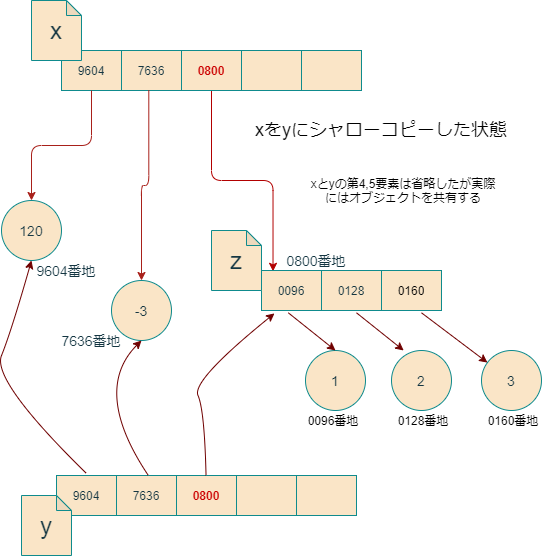

The diagram above was exported from draw.io. Its source (the exported page's mxGraphModel, read from the mxfile embedded in the PNG):
<mxGraphModel dx="565" dy="352" grid="1" gridSize="10" guides="1" tooltips="1" connect="1" arrows="1" fold="1" page="1" pageScale="1" pageWidth="827" pageHeight="1169" background="#ffffff" math="0" shadow="0">
  <root>
    <mxCell id="0" />
    <mxCell id="1" parent="0" />
    <mxCell id="2" value="" style="shape=table;html=1;whiteSpace=wrap;startSize=0;container=1;collapsible=0;childLayout=tableLayout;fillColor=#FAE5C7;strokeColor=#0F8B8D;fontColor=#143642;" parent="1" vertex="1">
      <mxGeometry x="170" y="140" width="300" height="40" as="geometry" />
    </mxCell>
    <mxCell id="3" value="" style="shape=partialRectangle;html=1;whiteSpace=wrap;collapsible=0;dropTarget=0;pointerEvents=0;fillColor=none;top=0;left=0;bottom=0;right=0;points=[[0,0.5],[1,0.5]];portConstraint=eastwest;strokeColor=#0F8B8D;fontColor=#143642;" parent="2" vertex="1">
      <mxGeometry width="300" height="40" as="geometry" />
    </mxCell>
    <mxCell id="18" value="9604" style="shape=partialRectangle;html=1;whiteSpace=wrap;connectable=0;fillColor=none;top=0;left=0;bottom=0;right=0;overflow=hidden;strokeColor=#0F8B8D;fontColor=#143642;" parent="3" vertex="1">
      <mxGeometry width="60" height="40" as="geometry" />
    </mxCell>
    <mxCell id="17" value="7636" style="shape=partialRectangle;html=1;whiteSpace=wrap;connectable=0;fillColor=none;top=0;left=0;bottom=0;right=0;overflow=hidden;strokeColor=#0F8B8D;fontColor=#143642;" parent="3" vertex="1">
      <mxGeometry x="60" width="60" height="40" as="geometry" />
    </mxCell>
    <mxCell id="16" value="&lt;b&gt;&lt;font color=&quot;#cc0000&quot;&gt;0800&lt;/font&gt;&lt;/b&gt;" style="shape=partialRectangle;html=1;whiteSpace=wrap;connectable=0;fillColor=none;top=0;left=0;bottom=0;right=0;overflow=hidden;strokeColor=#0F8B8D;fontColor=#143642;" parent="3" vertex="1">
      <mxGeometry x="120" width="60" height="40" as="geometry" />
    </mxCell>
    <mxCell id="15" value="" style="shape=partialRectangle;html=1;whiteSpace=wrap;connectable=0;fillColor=none;top=0;left=0;bottom=0;right=0;overflow=hidden;strokeColor=#0F8B8D;fontColor=#143642;" parent="3" vertex="1">
      <mxGeometry x="180" width="60" height="40" as="geometry" />
    </mxCell>
    <mxCell id="4" value="" style="shape=partialRectangle;html=1;whiteSpace=wrap;connectable=0;fillColor=none;top=0;left=0;bottom=0;right=0;overflow=hidden;strokeColor=#0F8B8D;fontColor=#143642;" parent="3" vertex="1">
      <mxGeometry x="240" width="60" height="40" as="geometry" />
    </mxCell>
    <mxCell id="22" value="" style="edgeStyle=elbowEdgeStyle;elbow=vertical;endArrow=classic;html=1;strokeColor=#A8201A;fontColor=#143642;labelBackgroundColor=#DAD2D8;entryX=0.5;entryY=0;entryDx=0;entryDy=0;" parent="1" edge="1" target="23">
      <mxGeometry width="50" height="50" relative="1" as="geometry">
        <mxPoint x="200" y="180" as="sourcePoint" />
        <mxPoint x="140" y="250" as="targetPoint" />
      </mxGeometry>
    </mxCell>
    <mxCell id="23" value="&lt;font style=&quot;font-size: 14px&quot;&gt;120&lt;/font&gt;" style="ellipse;whiteSpace=wrap;html=1;aspect=fixed;fillColor=#FAE5C7;strokeColor=#0F8B8D;fontColor=#143642;" parent="1" vertex="1">
      <mxGeometry x="110" y="290" width="60" height="60" as="geometry" />
    </mxCell>
    <mxCell id="26" value="&lt;font style=&quot;font-size: 14px&quot;&gt;-3&lt;/font&gt;" style="ellipse;whiteSpace=wrap;html=1;aspect=fixed;fillColor=#FAE5C7;strokeColor=#0F8B8D;fontColor=#143642;" parent="1" vertex="1">
      <mxGeometry x="220" y="370" width="60" height="60" as="geometry" />
    </mxCell>
    <mxCell id="27" value="&lt;font style=&quot;font-size: 14px&quot;&gt;7636番地&lt;/font&gt;" style="text;html=1;strokeColor=none;fillColor=none;align=center;verticalAlign=middle;whiteSpace=wrap;rounded=0;fontColor=#143642;" parent="1" vertex="1">
      <mxGeometry x="165" y="420" width="70" height="20" as="geometry" />
    </mxCell>
    <mxCell id="30" value="" style="edgeStyle=elbowEdgeStyle;elbow=vertical;endArrow=classic;html=1;entryX=0.5;entryY=0;entryDx=0;entryDy=0;exitX=0.291;exitY=0.988;exitDx=0;exitDy=0;exitPerimeter=0;strokeColor=#A8201A;fontColor=#143642;labelBackgroundColor=#DAD2D8;" parent="1" source="3" target="26" edge="1">
      <mxGeometry width="50" height="50" relative="1" as="geometry">
        <mxPoint x="259" y="210" as="sourcePoint" />
        <mxPoint x="320" y="200" as="targetPoint" />
      </mxGeometry>
    </mxCell>
    <mxCell id="46" value="&lt;font style=&quot;font-size: 24px&quot;&gt;x&lt;/font&gt;" style="shape=note;whiteSpace=wrap;html=1;backgroundOutline=1;darkOpacity=0.05;size=15;fillColor=#FAE5C7;strokeColor=#0F8B8D;fontColor=#143642;" parent="1" vertex="1">
      <mxGeometry x="140" y="90" width="50" height="60" as="geometry" />
    </mxCell>
    <mxCell id="48" value="&lt;font style=&quot;font-size: 14px&quot;&gt;0800番地&lt;/font&gt;" style="text;html=1;strokeColor=none;fillColor=none;align=center;verticalAlign=middle;whiteSpace=wrap;rounded=0;fontColor=#143642;" parent="1" vertex="1">
      <mxGeometry x="390" y="340" width="70" height="20" as="geometry" />
    </mxCell>
    <mxCell id="49" value="" style="edgeStyle=elbowEdgeStyle;elbow=vertical;endArrow=classic;html=1;fillColor=#e51400;strokeColor=#B20000;exitX=0.5;exitY=1.013;exitDx=0;exitDy=0;exitPerimeter=0;entryX=0.064;entryY=0.021;entryDx=0;entryDy=0;entryPerimeter=0;" parent="1" source="3" target="51" edge="1">
      <mxGeometry width="50" height="50" relative="1" as="geometry">
        <mxPoint x="330" y="183" as="sourcePoint" />
        <mxPoint x="320" y="370" as="targetPoint" />
        <Array as="points">
          <mxPoint x="320" y="270" />
        </Array>
      </mxGeometry>
    </mxCell>
    <mxCell id="50" value="" style="shape=table;html=1;whiteSpace=wrap;startSize=0;container=1;collapsible=0;childLayout=tableLayout;fillColor=#FAE5C7;strokeColor=#0F8B8D;fontColor=#143642;" vertex="1" parent="1">
      <mxGeometry x="370" y="360" width="180" height="40" as="geometry" />
    </mxCell>
    <mxCell id="51" value="" style="shape=partialRectangle;html=1;whiteSpace=wrap;collapsible=0;dropTarget=0;pointerEvents=0;fillColor=none;top=0;left=0;bottom=0;right=0;points=[[0,0.5],[1,0.5]];portConstraint=eastwest;strokeColor=#0F8B8D;fontColor=#143642;" vertex="1" parent="50">
      <mxGeometry width="180" height="40" as="geometry" />
    </mxCell>
    <mxCell id="52" value="0096" style="shape=partialRectangle;html=1;whiteSpace=wrap;connectable=0;fillColor=none;top=0;left=0;bottom=0;right=0;overflow=hidden;strokeColor=#0F8B8D;fontColor=#143642;" vertex="1" parent="51">
      <mxGeometry width="60" height="40" as="geometry" />
    </mxCell>
    <mxCell id="53" value="0128" style="shape=partialRectangle;html=1;whiteSpace=wrap;connectable=0;fillColor=none;top=0;left=0;bottom=0;right=0;overflow=hidden;strokeColor=#0F8B8D;fontColor=#143642;" vertex="1" parent="51">
      <mxGeometry x="60" width="60" height="40" as="geometry" />
    </mxCell>
    <mxCell id="54" value="&lt;font color=&quot;#000000&quot;&gt;0160&lt;/font&gt;" style="shape=partialRectangle;html=1;whiteSpace=wrap;connectable=0;fillColor=none;top=0;left=0;bottom=0;right=0;overflow=hidden;strokeColor=#0F8B8D;fontColor=#143642;" vertex="1" parent="51">
      <mxGeometry x="120" width="60" height="40" as="geometry" />
    </mxCell>
    <mxCell id="57" value="" style="shape=table;html=1;whiteSpace=wrap;startSize=0;container=1;collapsible=0;childLayout=tableLayout;fillColor=#FAE5C7;strokeColor=#0F8B8D;fontColor=#143642;" vertex="1" parent="1">
      <mxGeometry x="165" y="565" width="300" height="40" as="geometry" />
    </mxCell>
    <mxCell id="58" value="" style="shape=partialRectangle;html=1;whiteSpace=wrap;collapsible=0;dropTarget=0;pointerEvents=0;fillColor=none;top=0;left=0;bottom=0;right=0;points=[[0,0.5],[1,0.5]];portConstraint=eastwest;strokeColor=#0F8B8D;fontColor=#143642;" vertex="1" parent="57">
      <mxGeometry width="300" height="40" as="geometry" />
    </mxCell>
    <mxCell id="59" value="9604" style="shape=partialRectangle;html=1;whiteSpace=wrap;connectable=0;fillColor=none;top=0;left=0;bottom=0;right=0;overflow=hidden;strokeColor=#0F8B8D;fontColor=#143642;" vertex="1" parent="58">
      <mxGeometry width="60" height="40" as="geometry" />
    </mxCell>
    <mxCell id="60" value="7636" style="shape=partialRectangle;html=1;whiteSpace=wrap;connectable=0;fillColor=none;top=0;left=0;bottom=0;right=0;overflow=hidden;strokeColor=#0F8B8D;fontColor=#143642;" vertex="1" parent="58">
      <mxGeometry x="60" width="60" height="40" as="geometry" />
    </mxCell>
    <mxCell id="61" value="&lt;b&gt;&lt;font color=&quot;#cc0000&quot;&gt;0800&lt;/font&gt;&lt;/b&gt;" style="shape=partialRectangle;html=1;whiteSpace=wrap;connectable=0;fillColor=none;top=0;left=0;bottom=0;right=0;overflow=hidden;strokeColor=#0F8B8D;fontColor=#143642;" vertex="1" parent="58">
      <mxGeometry x="120" width="60" height="40" as="geometry" />
    </mxCell>
    <mxCell id="62" value="" style="shape=partialRectangle;html=1;whiteSpace=wrap;connectable=0;fillColor=none;top=0;left=0;bottom=0;right=0;overflow=hidden;strokeColor=#0F8B8D;fontColor=#143642;" vertex="1" parent="58">
      <mxGeometry x="180" width="60" height="40" as="geometry" />
    </mxCell>
    <mxCell id="63" value="" style="shape=partialRectangle;html=1;whiteSpace=wrap;connectable=0;fillColor=none;top=0;left=0;bottom=0;right=0;overflow=hidden;strokeColor=#0F8B8D;fontColor=#143642;" vertex="1" parent="58">
      <mxGeometry x="240" width="60" height="40" as="geometry" />
    </mxCell>
    <mxCell id="64" value="&lt;font style=&quot;font-size: 24px&quot;&gt;y&lt;/font&gt;" style="shape=note;whiteSpace=wrap;html=1;backgroundOutline=1;darkOpacity=0.05;size=15;fillColor=#FAE5C7;strokeColor=#0F8B8D;fontColor=#143642;" vertex="1" parent="1">
      <mxGeometry x="130" y="585" width="50" height="60" as="geometry" />
    </mxCell>
    <mxCell id="66" value="" style="curved=1;endArrow=classic;html=1;exitX=0.306;exitY=-0.002;exitDx=0;exitDy=0;exitPerimeter=0;entryX=0.5;entryY=1;entryDx=0;entryDy=0;fillColor=#a20025;strokeColor=#6F0000;" edge="1" parent="1" source="58" target="26">
      <mxGeometry width="50" height="50" relative="1" as="geometry">
        <mxPoint x="350" y="440" as="sourcePoint" />
        <mxPoint x="400" y="390" as="targetPoint" />
        <Array as="points">
          <mxPoint x="200" y="480" />
        </Array>
      </mxGeometry>
    </mxCell>
    <mxCell id="25" value="&lt;font style=&quot;font-size: 14px&quot;&gt;9604番地&lt;/font&gt;" style="text;html=1;strokeColor=none;fillColor=none;align=center;verticalAlign=middle;whiteSpace=wrap;rounded=0;fontColor=#143642;" parent="1" vertex="1">
      <mxGeometry x="140" y="350" width="70" height="20" as="geometry" />
    </mxCell>
    <mxCell id="68" value="" style="curved=1;endArrow=classic;html=1;entryX=0.5;entryY=1;entryDx=0;entryDy=0;fillColor=#a20025;strokeColor=#6F0000;" edge="1" parent="1" target="23">
      <mxGeometry width="50" height="50" relative="1" as="geometry">
        <mxPoint x="195" y="563" as="sourcePoint" />
        <mxPoint x="140" y="310" as="targetPoint" />
        <Array as="points">
          <mxPoint x="100" y="470" />
          <mxPoint x="120" y="420" />
        </Array>
      </mxGeometry>
    </mxCell>
    <mxCell id="69" value="" style="curved=1;endArrow=classic;html=1;entryX=0.072;entryY=1.073;entryDx=0;entryDy=0;entryPerimeter=0;fillColor=#a20025;strokeColor=#6F0000;" edge="1" parent="1" source="58" target="51">
      <mxGeometry width="50" height="50" relative="1" as="geometry">
        <mxPoint x="350" y="420" as="sourcePoint" />
        <mxPoint x="400" y="370" as="targetPoint" />
        <Array as="points">
          <mxPoint x="313" y="500" />
          <mxPoint x="300" y="470" />
        </Array>
      </mxGeometry>
    </mxCell>
    <mxCell id="72" value="&lt;font style=&quot;font-size: 24px&quot;&gt;z&lt;/font&gt;" style="shape=note;whiteSpace=wrap;html=1;backgroundOutline=1;darkOpacity=0.05;size=15;fillColor=#FAE5C7;strokeColor=#0F8B8D;fontColor=#143642;" vertex="1" parent="1">
      <mxGeometry x="320" y="320" width="50" height="60" as="geometry" />
    </mxCell>
    <mxCell id="73" value="&lt;font style=&quot;font-size: 14px&quot;&gt;1&lt;/font&gt;" style="ellipse;whiteSpace=wrap;html=1;aspect=fixed;fillColor=#FAE5C7;strokeColor=#0F8B8D;fontColor=#143642;" vertex="1" parent="1">
      <mxGeometry x="414" y="440" width="60" height="60" as="geometry" />
    </mxCell>
    <mxCell id="74" value="&lt;font style=&quot;font-size: 14px&quot;&gt;2&lt;/font&gt;" style="ellipse;whiteSpace=wrap;html=1;aspect=fixed;fillColor=#FAE5C7;strokeColor=#0F8B8D;fontColor=#143642;" vertex="1" parent="1">
      <mxGeometry x="500" y="440" width="60" height="60" as="geometry" />
    </mxCell>
    <mxCell id="75" value="&lt;font style=&quot;font-size: 14px&quot;&gt;3&lt;/font&gt;" style="ellipse;whiteSpace=wrap;html=1;aspect=fixed;fillColor=#FAE5C7;strokeColor=#0F8B8D;fontColor=#143642;" vertex="1" parent="1">
      <mxGeometry x="590" y="440" width="60" height="60" as="geometry" />
    </mxCell>
    <mxCell id="76" value="&lt;font color=&quot;#000000&quot;&gt;0096番地&lt;/font&gt;" style="text;html=1;strokeColor=none;fillColor=none;align=center;verticalAlign=middle;whiteSpace=wrap;rounded=0;" vertex="1" parent="1">
      <mxGeometry x="414" y="500" width="56" height="20" as="geometry" />
    </mxCell>
    <mxCell id="77" value="&lt;font color=&quot;#000000&quot;&gt;0128番地&lt;/font&gt;" style="text;html=1;strokeColor=none;fillColor=none;align=center;verticalAlign=middle;whiteSpace=wrap;rounded=0;" vertex="1" parent="1">
      <mxGeometry x="504" y="500" width="56" height="20" as="geometry" />
    </mxCell>
    <mxCell id="78" value="&lt;font color=&quot;#000000&quot;&gt;0160番地&lt;/font&gt;" style="text;html=1;strokeColor=none;fillColor=none;align=center;verticalAlign=middle;whiteSpace=wrap;rounded=0;" vertex="1" parent="1">
      <mxGeometry x="594" y="500" width="56" height="20" as="geometry" />
    </mxCell>
    <mxCell id="81" value="" style="endArrow=classic;html=1;entryX=0.5;entryY=0;entryDx=0;entryDy=0;exitX=0.149;exitY=1.058;exitDx=0;exitDy=0;exitPerimeter=0;fillColor=#a20025;strokeColor=#6F0000;" edge="1" parent="1" source="51" target="73">
      <mxGeometry width="50" height="50" relative="1" as="geometry">
        <mxPoint x="350" y="470" as="sourcePoint" />
        <mxPoint x="400" y="420" as="targetPoint" />
      </mxGeometry>
    </mxCell>
    <mxCell id="82" value="" style="endArrow=classic;html=1;entryX=0.5;entryY=0;entryDx=0;entryDy=0;exitX=0.149;exitY=1.058;exitDx=0;exitDy=0;exitPerimeter=0;fillColor=#a20025;strokeColor=#6F0000;" edge="1" parent="1">
      <mxGeometry width="50" height="50" relative="1" as="geometry">
        <mxPoint x="465.00000000000006" y="402.32000000000005" as="sourcePoint" />
        <mxPoint x="512.18" y="440" as="targetPoint" />
      </mxGeometry>
    </mxCell>
    <mxCell id="83" value="" style="endArrow=classic;html=1;exitX=0.149;exitY=1.058;exitDx=0;exitDy=0;exitPerimeter=0;fillColor=#a20025;strokeColor=#6F0000;" edge="1" parent="1" target="75">
      <mxGeometry width="50" height="50" relative="1" as="geometry">
        <mxPoint x="530" y="402.32000000000005" as="sourcePoint" />
        <mxPoint x="577.1800000000001" y="440" as="targetPoint" />
      </mxGeometry>
    </mxCell>
    <mxCell id="84" value="&lt;font color=&quot;#000000&quot; style=&quot;font-size: 18px&quot;&gt;xをyにシャローコピーした状態&lt;/font&gt;" style="text;html=1;strokeColor=none;fillColor=none;align=center;verticalAlign=middle;whiteSpace=wrap;rounded=0;" vertex="1" parent="1">
      <mxGeometry x="360" y="210" width="260" height="20" as="geometry" />
    </mxCell>
    <mxCell id="85" value="&lt;font color=&quot;#000000&quot;&gt;xとyの第4,5要素は省略したが実際にはオブジェクトを共有する&lt;/font&gt;" style="text;html=1;strokeColor=none;fillColor=none;align=center;verticalAlign=middle;whiteSpace=wrap;rounded=0;" vertex="1" parent="1">
      <mxGeometry x="414" y="270" width="196" height="20" as="geometry" />
    </mxCell>
  </root>
</mxGraphModel>